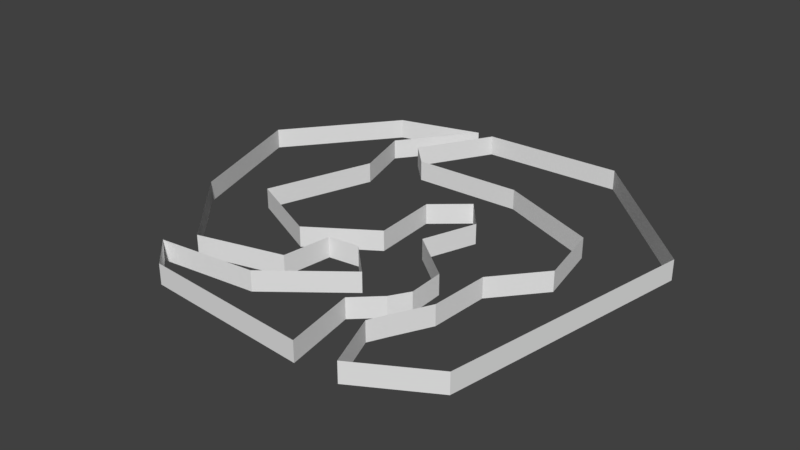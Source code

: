 # Source: environment_village_tileset.blend  (saved by Blender 2.79.0; exported with 4.5.12 LTS)
import bpy
from mathutils import Matrix  # noqa: F401  (used for matrix-valued properties, if any)

bpy.ops.wm.read_factory_settings(use_empty=True)
scene = bpy.context.scene
scene.name = 'Scene'

# ---- collections
col_collection_1 = bpy.data.collections.new('Collection 1'); scene.collection.children.link(col_collection_1)

# ---- world
world_world = bpy.data.worlds.new('World'); scene.world = world_world
world_world.color = (0.05088, 0.05088, 0.05088)
world_world.use_sun_shadow = False
world_world.sun_shadow_jitter_overblur = 0.0
world_world.cycles.sampling_method = 'MANUAL'

# ---- meshes
me_plane_016 = bpy.data.meshes.new('Plane.016')
me_plane_016.from_pydata([(0.7135, -1.726, -5.364e-07), (0.7135, -1.726, 1.0), (2.036, -10.9, 1.0), (2.036, -10.9, -3.278e-07), (1.448, -7.437, -2.682e-07), (1.448, -7.437, 1.0), (2.641, -6.314, 1.0), (2.641, -6.314, -2.682e-07), (3.123, -3.631, 1.0), (3.123, -3.631, -2.086e-07), (3.187, -5.401, -3.278e-07), (3.187, -5.401, 1.0), (4.171, -10.84, 1.0), (4.171, -10.84, -6.109e-07), (3.158, -8.183, 1.0), (3.158, -8.183, -3.576e-07), (3.563, -7.352, 1.0), (3.563, -7.352, -3.576e-07), (4.472, -5.578, 1.0), (4.472, -5.578, -3.576e-07), (4.634, -2.721, 1.0), (4.634, -2.721, -3.278e-07), (6.561, -0.4307, 1.0), (6.561, -0.4307, -3.278e-07), (5.94, 2.79, 1.0), (5.94, 2.79, -3.576e-07), (0.9337, 4.828, 1.0), (0.9337, 4.828, -6.557e-07), (-4.461, 4.634, 1.0), (-4.461, 4.634, -8.941e-07), (-5.664, 5.856, 1.0), (-5.664, 5.856, -8.941e-07), (-3.626, 9.465, 1.0), (-3.626, 9.465, -8.941e-07), (1.645, 0.8938, 1.0), (0.3642, 2.427, 1.0), (-1.266, 1.03, 1.0), (-1.052, -2.192, 1.0), (-4.138, -4.248, 1.0), (-8.018, -2.444, 1.0), (-6.253, 2.834, 1.0), (-7.165, 5.822, 1.0), (-4.473, 9.427, 1.0), (1.645, 0.8938, -5.364e-07), (0.3642, 2.427, -5.364e-07), (-1.266, 1.03, -4.768e-07), (-1.052, -2.192, -4.768e-07), (-4.138, -4.248, -4.172e-07), (-8.018, -2.444, -4.172e-07), (-6.253, 2.834, -4.172e-07), (-7.165, 5.822, -4.172e-07), (-4.473, 9.427, -4.671e-07), (3.437, 9.737, 1.0), (9.84, 3.528, 1.0), (7.667, -8.813, 1.0), (-6.244, -10.32, -2.909e-07), (-3.626, 9.465, -8.941e-07), (3.437, 9.737, -8.941e-07), (9.84, 3.528, -1.192e-06), (7.667, -8.813, -1.073e-06), (-6.244, -10.32, 1.0), (-7.764, -8.863, -3.734e-07), (-7.764, -8.863, 1.0), (-2.945, -8.314, -4.537e-07), (-2.945, -8.314, 1.0), (0.6125, -5.5, -6.724e-07), (0.6125, -5.5, 1.0), (-0.9721, -3.948, -7.607e-07), (-0.9721, -3.948, 1.0), (-2.492, -4.142, -7.34e-07), (-2.492, -4.142, 1.0), (-2.816, -6.535, -5.726e-07), (-2.816, -6.535, 1.0), (-6.987, -7.635, -4.618e-07), (-6.987, -7.635, 1.0), (-10.61, -3.624, -6.942e-07), (-10.61, -3.624, 1.0), (-12.81, 3.005, -7.58e-07), (-12.81, 3.005, 1.0), (-8.669, 8.245, -6.38e-07), (-8.669, 8.245, 1.0), (-0.8871, 1.354, 1.0), (-0.8871, 1.354, -4.907e-07), (-0.2248, 1.922, 1.0), (-0.2248, 1.922, -5.149e-07), (-2.213, -2.965, 1.0), (-2.213, -2.965, -4.544e-07), (-2.981, -3.477, 1.0), (-2.981, -3.477, -4.396e-07), (-7.733, -1.592, 1.0), (-7.733, -1.592, -4.172e-07), (-7.415, -0.6397, 1.0), (-7.415, -0.6397, -4.172e-07), (-1.781, 4.73, -7.756e-07), (-1.781, 4.73, 1.0), (-0.8622, 4.763, 1.0), (-0.8622, 4.763, -7.35e-07), (6.395, 0.4285, -3.358e-07), (6.395, 0.4285, 1.0), (6.221, 1.333, -3.441e-07), (6.221, 1.333, 1.0), (2.376, -3.041, -3.102e-07), (2.376, -3.041, 1.0), (1.634, -2.454, -4.111e-07), (1.634, -2.454, 1.0)], [], [(12, 14, 15, 13), (4, 5, 2, 3), (7, 6, 5, 4), (101, 102, 8, 9), (9, 8, 11, 10), (10, 11, 6, 7), (14, 16, 17, 15), (16, 18, 19, 17), (18, 20, 21, 19), (20, 22, 23, 21), (100, 24, 25, 99), (24, 26, 27, 25), (94, 28, 29, 93), (28, 30, 31, 29), (30, 32, 33, 31), (40, 49, 50, 41), (87, 88, 47, 38), (34, 43, 44, 35), (41, 50, 51, 42), (38, 47, 48, 39), (81, 82, 45, 36), (91, 92, 49, 40), (36, 45, 46, 37), (1, 0, 43, 34), (54, 12, 13, 59), (52, 53, 58, 57), (53, 54, 59, 58), (32, 52, 57, 56), (3, 2, 60, 55), (55, 60, 62, 61), (61, 62, 64, 63), (63, 64, 66, 65), (65, 66, 68, 67), (67, 68, 70, 69), (69, 70, 72, 71), (71, 72, 74, 73), (73, 74, 76, 75), (75, 76, 78, 77), (77, 78, 80, 79), (79, 80, 42, 51), (35, 44, 84, 83), (37, 46, 86, 85), (39, 48, 90, 89), (26, 95, 96, 27), (22, 98, 97, 23), (0, 1, 104, 103)])
_uv = me_plane_016.uv_layers.new(name='UVMap')
_uv.uv.foreach_set('vector', [0.1619, 1.0, 2.817, 1.0, 2.817, -3.576e-07, 0.1619, -5.96e-07, 1.563, -2.384e-07, 1.563, 1.0, -1.901, 1.0, -1.901, -3.576e-07, 1.641, -2.384e-07, 1.641, 1.0, 0.4478, 1.0, 0.4478, -2.384e-07, 1.376, -2.98e-07, 1.376, 1.0, 2.123, 1.0, 2.123, -2.384e-07, 1.369, -2.384e-07, 1.369, 1.0, -0.4014, 1.0, -0.4014, -3.576e-07, 1.599, -3.576e-07, 1.599, 1.0, 0.6863, 1.0, 0.6863, -2.384e-07, 0.8166, 1.0, 1.648, 1.0, 1.648, -3.576e-07, 0.8166, -3.576e-07, 1.648, 1.0, 3.422, 1.0, 3.422, -3.576e-07, 1.648, -3.576e-07, 1.422, 1.0, 4.279, 1.0, 4.279, -3.576e-07, 1.422, -3.576e-07, 0.2785, 1.0, 2.569, 1.0, 2.569, -3.576e-07, 0.2785, -3.576e-07, 0.3332, 1.0, 1.79, 1.0, 1.79, -3.576e-07, 0.3332, -3.576e-07, 0.94, 1.0, -4.066, 1.0, -4.066, -6.557e-07, 0.94, -3.576e-07, 1.219, 1.0, -1.461, 1.0, -1.461, -8.941e-07, 1.219, -7.749e-07, 1.634, 1.0, 2.856, 1.0, 2.856, -8.941e-07, 1.634, -8.941e-07, 0.8563, 1.0, 4.465, 1.0, 4.465, -8.941e-07, 0.8563, -8.941e-07, 1.834, 1.0, 1.834, -4.172e-07, 4.822, -4.172e-07, 4.822, 1.0, 0.01885, 1.0, 0.01885, -4.172e-07, -1.138, -4.172e-07, -1.138, 1.0, 1.894, 1.0, 1.894, -5.364e-07, 3.427, -5.364e-07, 3.427, 1.0, 0.8224, 1.0, 0.8224, -4.172e-07, 4.427, -4.768e-07, 4.427, 1.0, 0.8625, 1.0, 0.8625, -4.172e-07, -3.018, -4.172e-07, -3.018, 1.0, 0.1129, 1.0, 0.1129, -4.768e-07, -0.2657, -4.768e-07, -0.2657, 1.0, 0.3603, 1.0, 0.3603, -4.172e-07, 3.834, -4.172e-07, 3.834, 1.0, 0.02958, 1.0, 0.02958, -4.768e-07, -3.192, -4.768e-07, -3.192, 1.0, 1.274, 1.0, 1.274, -5.364e-07, 3.894, -5.364e-07, 3.894, 1.0, 0.667, 1.0, -2.829, 1.0, -2.829, -5.96e-07, 0.667, -1.073e-06, 0.4368, 1.0, 6.84, 1.0, 6.84, -1.192e-06, 0.4368, -8.941e-07, 0.5277, 1.0, -11.81, 1.0, -11.81, -1.073e-06, 0.5277, -1.192e-06, 1.374, 1.0, 8.437, 1.0, 8.437, -8.941e-07, 1.374, -8.941e-07, 1.036, -3.576e-07, 1.036, 1.0, -7.244, 1.0, -7.244, -2.98e-07, 0.7564, -2.98e-07, 0.7564, 1.0, -0.7636, 1.0, -0.7636, -3.576e-07, 1.236, -3.576e-07, 1.236, 1.0, 6.055, 1.0, 6.055, -4.768e-07, 0.05509, -4.768e-07, 0.05509, 1.0, 3.613, 1.0, 3.613, -6.557e-07, 1.613, -6.557e-07, 1.613, 1.0, 0.02786, 1.0, 0.02786, -7.749e-07, 0.02786, -7.749e-07, 0.02786, 1.0, -1.492, 1.0, -1.492, -7.153e-07, 0.8582, -7.153e-07, 0.8582, 1.0, -1.535, 1.0, -1.535, -5.96e-07, 0.1845, -5.96e-07, 0.1845, 1.0, -3.987, 1.0, -3.987, -4.768e-07, 1.365, -4.768e-07, 1.365, 1.0, 5.376, 1.0, 5.376, -7.153e-07, 1.376, -7.153e-07, 1.376, 1.0, 8.005, 1.0, 8.005, -7.749e-07, 0.005465, -7.749e-07, 0.005465, 1.0, 5.245, 1.0, 5.245, -6.557e-07, 0.3308, -6.557e-07, 0.3308, 1.0, 4.527, 1.0, 4.527, -4.768e-07, 1.364, 1.0, 1.364, -5.364e-07, 0.7752, -5.364e-07, 0.7752, 1.0, 1.948, 1.0, 1.948, -4.768e-07, 0.7872, -4.768e-07, 0.7872, 1.0, 0.5562, 1.0, 0.5562, -4.172e-07, 1.408, -4.172e-07, 1.408, 1.0, 1.934, 1.0, 0.1378, 1.0, 0.1378, -7.153e-07, 1.934, -6.557e-07, 0.5693, 1.0, 1.429, 1.0, 1.429, -3.576e-07, 0.5693, -3.576e-07, 1.714, -5.364e-07, 1.714, 1.0, 2.634, 1.0, 2.634, -4.172e-07])
me_plane_016.use_remesh_preserve_volume = False
me_plane_016.use_remesh_preserve_attributes = False
me_plane_016.use_mirror_vertex_groups = False
me_plane_016.update()
me_plane_010 = bpy.data.meshes.new('Plane.010')
me_plane_010.from_pydata([(-0.8871, 1.354, 1.0), (-0.8871, 1.354, -4.907e-07), (-0.2248, 1.922, 1.0), (-0.2248, 1.922, -5.149e-07), (-2.213, -2.965, 1.0), (-2.213, -2.965, -4.544e-07), (-2.981, -3.477, 1.0), (-2.981, -3.477, -4.396e-07), (-7.733, -1.592, 1.0), (-7.733, -1.592, -4.172e-07), (-7.415, -0.6397, 1.0), (-7.415, -0.6397, -4.172e-07), (-1.781, 4.73, -7.756e-07), (-1.781, 4.73, 1.0), (-0.8622, 4.763, 1.0), (-0.8622, 4.763, -7.35e-07), (6.395, 0.4285, -3.358e-07), (6.395, 0.4285, 1.0), (6.221, 1.333, -3.441e-07), (6.221, 1.333, 1.0), (2.376, -3.041, -3.102e-07), (2.376, -3.041, 1.0), (1.634, -2.454, -4.111e-07), (1.634, -2.454, 1.0)], [], [(2, 3, 1, 0), (4, 5, 7, 6), (8, 9, 11, 10), (14, 13, 12, 15), (17, 19, 18, 16), (22, 23, 21, 20)])
_uv = me_plane_010.uv_layers.new(name='UVMap')
_uv.uv.foreach_set('vector', [0.9996, 1.0, 0.9996, -5.066e-07, 0.002177, -5.662e-07, 0.002177, 1.0, 0.9996, 1.0, 0.9996, -5.066e-07, 0.002177, -5.662e-07, 0.002177, 1.0, 0.002177, 1.0, 0.002177, -5.662e-07, 0.9996, -5.066e-07, 0.9996, 1.0, 0.9996, 1.0, 0.002177, 1.0, 0.002177, -5.662e-07, 0.9996, -5.066e-07, 0.002177, 1.0, 0.9996, 1.0, 0.9996, -5.066e-07, 0.002177, -5.662e-07, 0.002177, -5.662e-07, 0.002177, 1.0, 0.9996, 1.0, 0.9996, -5.066e-07])
me_plane_010.use_remesh_preserve_volume = False
me_plane_010.use_remesh_preserve_attributes = False
me_plane_010.use_mirror_vertex_groups = False
me_plane_010.update()

# ---- objects
ob_environment_test_trunk_001 = bpy.data.objects.new('environment_test_trunk.001', me_plane_016)
ob_environment_test_trunk = bpy.data.objects.new('environment_test_trunk', me_plane_010)

# ---- transforms, parenting, visibility, modifiers, constraints
ob_environment_test_trunk_001.location = (0.0, 0.0, 0.0)
ob_environment_test_trunk_001.lineart.crease_threshold = 0.0
ob_environment_test_trunk.location = (0.0, 0.0, 0.0)
ob_environment_test_trunk.lineart.crease_threshold = 0.0

# ---- collection membership
col_collection_1.objects.link(ob_environment_test_trunk_001)
col_collection_1.objects.link(ob_environment_test_trunk)

# ---- scene / render settings (as saved in the file)
scene.frame_start = 1; scene.frame_end = 250; scene.frame_set(1)
scene.render.engine = 'BLENDER_EEVEE_NEXT'
scene.render.resolution_percentage = 50
scene.render.dither_intensity = 0.0
scene.cycles.use_denoising = False
scene.cycles.samples = 128
scene.cycles.sampling_pattern = 'TABULATED_SOBOL'
scene.cycles.use_adaptive_sampling = False
scene.cycles.use_light_tree = False
scene.cycles.blur_glossy = 0.0
scene.cycles.sample_clamp_indirect = 0.0
scene.view_settings.view_transform = 'Standard'
bpy.context.view_layer.update()

# ---- added for rendering (the .blend has no active camera and no usable light): camera, sun
cam_auto = bpy.data.cameras.new('AutoCamera')
cam_auto.lens = 50.0
cam_auto.sensor_width = 36.0
cam_auto.clip_end = 1000.0
ob_auto_camera = bpy.data.objects.new('AutoCamera', cam_auto)
scene.collection.objects.link(ob_auto_camera)
ob_auto_camera.location = (26.8811, -34.6204, 23.1923)
ob_auto_camera.rotation_euler = (1.09748, -7.21219e-08, 0.694738)
scene.camera = ob_auto_camera
light_auto_sun = bpy.data.lights.new('AutoSun', 'SUN')
light_auto_sun.energy = 3.0
light_auto_sun.angle = 0.0523599
ob_auto_sun = bpy.data.objects.new('AutoSun', light_auto_sun)
scene.collection.objects.link(ob_auto_sun)
ob_auto_sun.rotation_euler = (0.872665, 0.174533, 0.523599)
bpy.context.view_layer.update()
